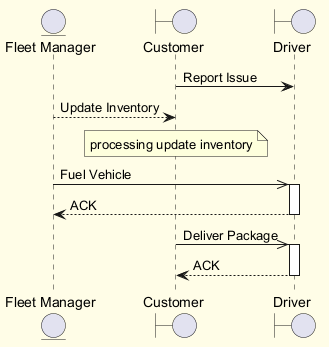

The diagram above was rendered by PlantUML. Its source (embedded in the PNG):
@startuml
skinparam backgroundColor #FFFDE7
skinparam classBackgroundColor #FFF9C4
skinparam classBorderColor #F57F17
entity "Fleet Manager" as FM
boundary "Customer" as C
boundary "Driver" as D
C -> D : Report Issue
FM --> C : Update Inventory
note over C : processing update inventory
FM ->> D : Fuel Vehicle
activate D
D --> FM : ACK
deactivate D
C ->> D : Deliver Package
activate D
D --> C : ACK
deactivate D
@enduml